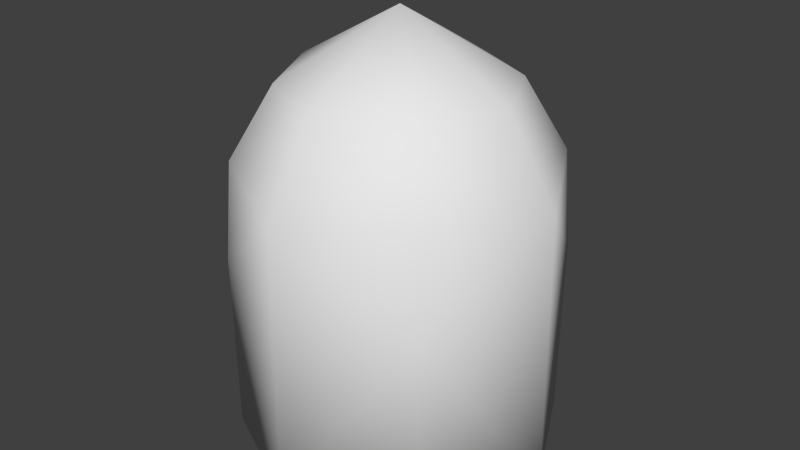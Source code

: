 # Source: Rocket.blend  (saved by Blender 2.69.0; exported with 4.5.12 LTS)
import bpy
from mathutils import Matrix  # noqa: F401  (used for matrix-valued properties, if any)

bpy.ops.wm.read_factory_settings(use_empty=True)
scene = bpy.context.scene
scene.name = 'Scene'

# ---- collections
col_collection_1 = bpy.data.collections.new('Collection 1'); scene.collection.children.link(col_collection_1)

# ---- materials (node trees are filled in below, after node groups)
mat_rocket = bpy.data.materials.new('Rocket')
mat_rocket.alpha_threshold = 0.0
mat_rocket.use_transparent_shadow = False
mat_rocket.roughness = 0.5
mat_rocket.line_color = (0.0, 0.0, 0.0, 1.0)

# ---- material node trees

# ---- world
world_world = bpy.data.worlds.new('World'); scene.world = world_world
world_world.color = (0.05088, 0.05088, 0.05088)
world_world.use_sun_shadow = False
world_world.sun_shadow_jitter_overblur = 0.0
world_world.cycles.sampling_method = 'MANUAL'
world_world.cycles.sample_map_resolution = 256

# ---- meshes
me_rocket = bpy.data.meshes.new('Rocket')
me_rocket.from_pydata([(0.4157, 0.4157, 0.06124), (-0.4157, -0.4157, 0.06124), (-3.58e-08, -9.231e-08, 0.9367), (0.2861, 0.2861, 0.6889), (0.2861, -0.2861, 0.6889), (-0.2861, -0.2861, 0.6889), (-0.2861, 0.2861, 0.6889), (0.4292, -1.995e-07, 0.6889), (-2.063e-07, -0.4292, 0.6889), (-0.4292, 5.589e-08, 0.6889), (2.065e-07, 0.4292, 0.6889), (0.6086, -2.135e-07, 0.3938), (-1.72e-07, -0.6086, 0.3938), (-0.6086, 1.365e-07, 0.3938), (0.3957, 0.3957, 0.4274), (0.3957, -0.3957, 0.4274), (-0.3957, -0.3957, 0.4274), (-0.3957, 0.3957, 0.4274), (1.584e-07, 0.6086, 0.3938), (0.4157, -0.4157, 0.06124), (-0.4157, 0.4157, 0.06124), (7.139e-08, 0.6178, -0.6019), (-5.686e-09, -0.6178, -0.6019), (-0.6178, 1.828e-07, -0.6019), (0.4113, 0.4113, -0.6025), (0.4113, -0.4113, -0.6025), (0.2524, -0.2524, -0.6025), (0.2524, 0.2524, -0.6025), (-0.4113, -0.4113, -0.6025), (-0.4113, 0.4113, -0.6025), (0.6178, -5.709e-08, -0.6019), (-0.2524, -0.2524, -0.6025), (-0.2524, 0.2524, -0.6025), (0.3786, -3.375e-08, -0.6025), (8.009e-08, 0.3786, -0.6025), (1.239e-08, -0.3786, -0.6025), (-0.3786, 1.017e-07, -0.6025), (0.2524, -0.2524, -0.3938), (0.2524, 0.2524, -0.3938), (-0.2524, -0.2524, -0.3938), (-0.2524, 0.2524, -0.3938), (0.3786, -3.375e-08, -0.3938), (8.009e-08, 0.3786, -0.3938), (1.239e-08, -0.3786, -0.3938), (-0.3786, 1.017e-07, -0.3938), (1.641e-08, 3.329e-08, -0.1853)], [], [(11, 30, 0), (8, 2, 5), (13, 23, 1), (7, 2, 4), (3, 10, 2), (6, 9, 2), (2, 8, 4), (2, 9, 5), (10, 6, 2), (7, 3, 2), (7, 4, 15), (8, 5, 16), (9, 6, 17), (14, 3, 7), (15, 4, 8), (16, 5, 9), (10, 18, 17), (14, 18, 10), (11, 15, 19), (12, 16, 1), (13, 17, 20), (0, 14, 11), (19, 15, 12), (1, 16, 13), (18, 21, 20), (12, 22, 19), (19, 25, 30), (20, 29, 23), (24, 27, 34), (29, 32, 36), (24, 30, 33), (25, 26, 33), (28, 23, 36), (29, 21, 34), (25, 22, 35), (28, 31, 35), (35, 43, 37), (27, 38, 42), (32, 40, 44), (33, 41, 38), (31, 39, 43), (26, 37, 41), (36, 44, 39), (34, 42, 40), (42, 38, 45), (43, 39, 45), (38, 41, 45), (41, 37, 45), (39, 44, 45), (40, 42, 45), (37, 43, 45), (44, 40, 45), (1, 28, 22), (0, 24, 21), (22, 12, 1), (21, 18, 0), (17, 18, 20), (14, 0, 18), (11, 7, 15), (12, 8, 16), (13, 9, 17), (11, 14, 7), (12, 15, 8), (13, 16, 9), (6, 10, 17), (3, 14, 10), (23, 13, 20), (30, 11, 19), (25, 19, 22), (24, 0, 30), (28, 1, 23), (29, 20, 21), (21, 24, 34), (23, 29, 36), (27, 24, 33), (30, 25, 33), (31, 28, 36), (32, 29, 34), (26, 25, 35), (22, 28, 35), (26, 35, 37), (34, 27, 42), (36, 32, 44), (27, 33, 38), (35, 31, 43), (33, 26, 41), (31, 36, 39), (32, 34, 40)])
me_rocket.polygons.foreach_set('use_smooth', [True] * 88)
_uv = me_rocket.uv_layers.new(name='UVMap')
_uv.uv.foreach_set('vector', [0.572, 0.6925, 0.576, 0.254, 0.4879, 0.541, 0.3065, 0.827, 0.3065, 0.9306, 0.1817, 0.827, 0.04097, 0.6925, 0.03697, 0.254, 0.1251, 0.541, 0.4938, 0.827, 0.3065, 0.9306, 0.4313, 0.827, 0.4313, 0.827, 0.3065, 0.827, 0.3065, 0.9306, 0.1817, 0.827, 0.1192, 0.827, 0.3065, 0.9306, 0.3065, 0.9306, 0.3065, 0.827, 0.4313, 0.827, 0.3065, 0.9306, 0.1192, 0.827, 0.1817, 0.827, 0.3065, 0.827, 0.1817, 0.827, 0.3065, 0.9306, 0.4938, 0.827, 0.4313, 0.827, 0.3065, 0.9306, 0.4938, 0.827, 0.4313, 0.827, 0.4792, 0.7079, 0.3065, 0.827, 0.1817, 0.827, 0.1338, 0.7079, 0.1192, 0.827, 0.1817, 0.827, 0.1338, 0.7079, 0.4792, 0.7079, 0.4313, 0.827, 0.4938, 0.827, 0.4792, 0.7079, 0.4313, 0.827, 0.3065, 0.827, 0.1338, 0.7079, 0.1817, 0.827, 0.1192, 0.827, 0.3065, 0.827, 0.3065, 0.6925, 0.1338, 0.7079, 0.4792, 0.7079, 0.3065, 0.6925, 0.3065, 0.827, 0.572, 0.6925, 0.4792, 0.7079, 0.4879, 0.541, 0.3065, 0.6925, 0.1338, 0.7079, 0.1251, 0.541, 0.04097, 0.6925, 0.1338, 0.7079, 0.1251, 0.541, 0.4879, 0.541, 0.4792, 0.7079, 0.572, 0.6925, 0.4879, 0.541, 0.4792, 0.7079, 0.3065, 0.6925, 0.1251, 0.541, 0.1338, 0.7079, 0.04097, 0.6925, 0.3065, 0.6925, 0.3065, 0.254, 0.1251, 0.541, 0.3065, 0.6925, 0.3065, 0.254, 0.4879, 0.541, 0.4879, 0.541, 0.4859, 0.2537, 0.576, 0.254, 0.1251, 0.541, 0.127, 0.2537, 0.03697, 0.254, 0.9047, 0.6602, 0.859, 0.7059, 0.7791, 0.6659, 0.6613, 0.6665, 0.6929, 0.7074, 0.6529, 0.789, 0.9047, 0.6602, 0.9685, 0.789, 0.9022, 0.789, 0.9047, 0.9161, 0.8606, 0.8721, 0.9022, 0.789, 0.6504, 0.9161, 0.5928, 0.789, 0.6529, 0.789, 0.6613, 0.6665, 0.7853, 0.6105, 0.7791, 0.6659, 0.9047, 0.9161, 0.7775, 0.98, 0.7775, 0.9136, 0.6504, 0.9161, 0.6976, 0.8736, 0.7775, 0.9136, 0.2819, 0.02317, 0.2819, 0.1654, 0.4539, 0.1654, 0.4539, 0.02317, 0.4539, 0.1654, 0.2819, 0.1654, 0.1099, 0.02317, 0.1099, 0.1654, 0.02383, 0.1654, 0.54, 0.02317, 0.54, 0.1654, 0.4539, 0.1654, 0.1099, 0.02317, 0.1099, 0.1654, 0.2819, 0.1654, 0.4539, 0.02317, 0.4539, 0.1654, 0.54, 0.1654, 0.02383, 0.02317, 0.02383, 0.1654, 0.1099, 0.1654, 0.2819, 0.02317, 0.2819, 0.1654, 0.1099, 0.1654, 0.7935, 0.0411, 0.8829, 0.0858, 0.7935, 0.1752, 0.7935, 0.3093, 0.7042, 0.2646, 0.7935, 0.1752, 0.8829, 0.0858, 0.9276, 0.1752, 0.7935, 0.1752, 0.9276, 0.1752, 0.8829, 0.2646, 0.7935, 0.1752, 0.7042, 0.2646, 0.6595, 0.1752, 0.7935, 0.1752, 0.7042, 0.0858, 0.7935, 0.0411, 0.7935, 0.1752, 0.8829, 0.2646, 0.7935, 0.3093, 0.7935, 0.1752, 0.6595, 0.1752, 0.7042, 0.0858, 0.7935, 0.1752, 0.1251, 0.541, 0.127, 0.2537, 0.3065, 0.254, 0.4879, 0.541, 0.4859, 0.2537, 0.3065, 0.254, 0.3065, 0.254, 0.3065, 0.6925, 0.1251, 0.541, 0.3065, 0.254, 0.3065, 0.6925, 0.4879, 0.541, 0.1338, 0.7079, 0.3065, 0.6925, 0.1251, 0.541, 0.4792, 0.7079, 0.4879, 0.541, 0.3065, 0.6925, 0.572, 0.6925, 0.4938, 0.827, 0.4792, 0.7079, 0.3065, 0.6925, 0.3065, 0.827, 0.1338, 0.7079, 0.04097, 0.6925, 0.1192, 0.827, 0.1338, 0.7079, 0.572, 0.6925, 0.4792, 0.7079, 0.4938, 0.827, 0.3065, 0.6925, 0.4792, 0.7079, 0.3065, 0.827, 0.04097, 0.6925, 0.1338, 0.7079, 0.1192, 0.827, 0.1817, 0.827, 0.3065, 0.827, 0.1338, 0.7079, 0.4313, 0.827, 0.4792, 0.7079, 0.3065, 0.827, 0.03697, 0.254, 0.04097, 0.6925, 0.1251, 0.541, 0.576, 0.254, 0.572, 0.6925, 0.4879, 0.541, 0.4859, 0.2537, 0.4879, 0.541, 0.3065, 0.254, 0.4859, 0.2537, 0.4879, 0.541, 0.576, 0.254, 0.127, 0.2537, 0.1251, 0.541, 0.03697, 0.254, 0.127, 0.2537, 0.1251, 0.541, 0.3065, 0.254, 0.7853, 0.6105, 0.9047, 0.6602, 0.7791, 0.6659, 0.5928, 0.789, 0.6613, 0.6665, 0.6529, 0.789, 0.859, 0.7059, 0.9047, 0.6602, 0.9022, 0.789, 0.9685, 0.789, 0.9047, 0.9161, 0.9022, 0.789, 0.6976, 0.8736, 0.6504, 0.9161, 0.6529, 0.789, 0.6929, 0.7074, 0.6613, 0.6665, 0.7791, 0.6659, 0.8606, 0.8721, 0.9047, 0.9161, 0.7775, 0.9136, 0.7775, 0.98, 0.6504, 0.9161, 0.7775, 0.9136, 0.4539, 0.02317, 0.2819, 0.02317, 0.4539, 0.1654, 0.2819, 0.02317, 0.4539, 0.02317, 0.2819, 0.1654, 0.02383, 0.02317, 0.1099, 0.02317, 0.02383, 0.1654, 0.4539, 0.02317, 0.54, 0.02317, 0.4539, 0.1654, 0.2819, 0.02317, 0.1099, 0.02317, 0.2819, 0.1654, 0.54, 0.02317, 0.4539, 0.02317, 0.54, 0.1654, 0.1099, 0.02317, 0.02383, 0.02317, 0.1099, 0.1654, 0.1099, 0.02317, 0.2819, 0.02317, 0.1099, 0.1654])
me_rocket.materials.append(mat_rocket)
me_rocket.use_remesh_preserve_volume = False
me_rocket.use_remesh_preserve_attributes = False
me_rocket.use_mirror_vertex_groups = False
me_rocket.update()

# ---- objects
ob_rocket = bpy.data.objects.new('Rocket', me_rocket)

# ---- transforms, parenting, visibility, modifiers, constraints
ob_rocket.location = (0.0, 0.0, 0.0)
ob_rocket.lock_rotations_4d = False
ob_rocket.empty_display_type = 'ARROWS'
ob_rocket.lineart.crease_threshold = 0.0

# ---- collection membership
col_collection_1.objects.link(ob_rocket)

# ---- scene / render settings (as saved in the file)
scene.frame_start = 1; scene.frame_end = 250; scene.frame_set(1)
scene.render.engine = 'BLENDER_EEVEE_NEXT'
scene.render.image_settings.compression = 90
scene.render.resolution_percentage = 50
scene.render.dither_intensity = 0.0
scene.render.bake_margin = 2
scene.cycles.use_denoising = False
scene.cycles.samples = 10
scene.cycles.sampling_pattern = 'TABULATED_SOBOL'
scene.cycles.light_sampling_threshold = 0.0
scene.cycles.use_adaptive_sampling = False
scene.cycles.use_light_tree = False
scene.cycles.blur_glossy = 0.0
scene.cycles.volume_bounces = 1
scene.cycles.pixel_filter_type = 'GAUSSIAN'
scene.cycles.sample_clamp_indirect = 0.0
scene.view_settings.view_transform = 'Standard'
bpy.context.view_layer.update()

# ---- added for rendering (the .blend has no active camera and no usable light): camera, sun
cam_auto = bpy.data.cameras.new('AutoCamera')
cam_auto.lens = 50.0
cam_auto.sensor_width = 36.0
cam_auto.clip_end = 1000.0
ob_auto_camera = bpy.data.objects.new('AutoCamera', cam_auto)
scene.collection.objects.link(ob_auto_camera)
ob_auto_camera.location = (2.15446, -2.58535, 1.89068)
ob_auto_camera.rotation_euler = (1.09748, -7.21219e-08, 0.694738)
scene.camera = ob_auto_camera
light_auto_sun = bpy.data.lights.new('AutoSun', 'SUN')
light_auto_sun.energy = 3.0
light_auto_sun.angle = 0.0523599
ob_auto_sun = bpy.data.objects.new('AutoSun', light_auto_sun)
scene.collection.objects.link(ob_auto_sun)
ob_auto_sun.rotation_euler = (0.872665, 0.174533, 0.523599)
bpy.context.view_layer.update()
